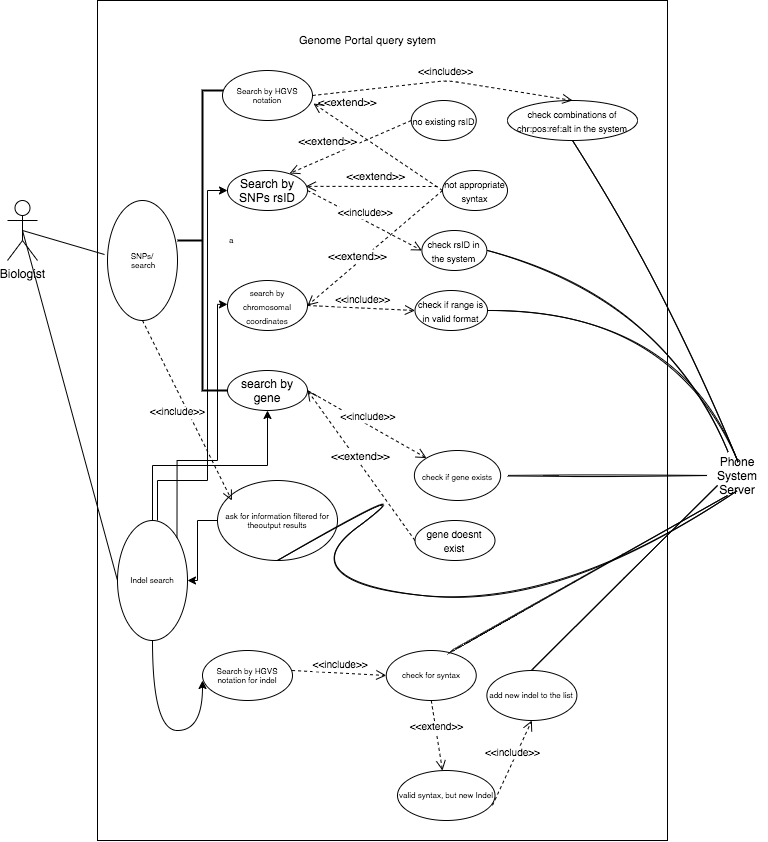

The diagram above was exported from draw.io. Its source (the exported page's mxGraphModel, read from the mxfile embedded in the PNG):
<mxGraphModel dx="1466" dy="1633" grid="1" gridSize="10" guides="1" tooltips="1" connect="1" arrows="1" fold="1" page="1" pageScale="1" pageWidth="850" pageHeight="1100" math="0" shadow="0">
  <root>
    <mxCell id="0" />
    <mxCell id="1" parent="0" />
    <mxCell id="cJ7G9P79xUsSzxUq9NGo-5" value="" style="rounded=0;whiteSpace=wrap;html=1;" parent="1" vertex="1">
      <mxGeometry x="150" y="-1090" width="570" height="840" as="geometry" />
    </mxCell>
    <mxCell id="3nuBFxr9cyL0pnOWT2aG-7" value="&lt;&lt;include&gt;&gt;" style="verticalAlign=bottom;endArrow=open;dashed=1;endSize=8;shadow=0;strokeWidth=1;fontSize=10;" parent="1" target="cJ7G9P79xUsSzxUq9NGo-16" edge="1">
      <mxGeometry x="0.0259" relative="1" as="geometry">
        <mxPoint x="340" y="-624.7100000000003" as="targetPoint" />
        <mxPoint x="360" y="-700" as="sourcePoint" />
        <mxPoint as="offset" />
      </mxGeometry>
    </mxCell>
    <mxCell id="cJ7G9P79xUsSzxUq9NGo-1" value="Biologist" style="shape=umlActor;verticalLabelPosition=bottom;verticalAlign=top;html=1;outlineConnect=0;" parent="1" vertex="1">
      <mxGeometry x="60" y="-890" width="30" height="60" as="geometry" />
    </mxCell>
    <mxCell id="cJ7G9P79xUsSzxUq9NGo-7" value="search by gene" style="ellipse;whiteSpace=wrap;html=1;" parent="1" vertex="1">
      <mxGeometry x="280" y="-720" width="80" height="40" as="geometry" />
    </mxCell>
    <mxCell id="cJ7G9P79xUsSzxUq9NGo-10" value="&lt;font style=&quot;font-size: 8px&quot;&gt;search by chromosomal coordinates&lt;/font&gt;" style="ellipse;whiteSpace=wrap;html=1;" parent="1" vertex="1">
      <mxGeometry x="280" y="-810" width="80" height="50" as="geometry" />
    </mxCell>
    <mxCell id="VqttAJsZYkzVrpTPWwN5-73" style="edgeStyle=none;curved=1;rounded=0;sketch=1;hachureGap=4;orthogonalLoop=1;jettySize=auto;html=1;entryX=0;entryY=0.5;entryDx=0;entryDy=0;fontFamily=Architects Daughter;fontSource=https%3A%2F%2Ffonts.googleapis.com%2Fcss%3Ffamily%3DArchitects%2BDaughter;fontSize=9;endArrow=none;endFill=0;startSize=14;endSize=14;sourcePerimeterSpacing=8;targetPerimeterSpacing=8;" parent="1" source="cJ7G9P79xUsSzxUq9NGo-16" target="VqttAJsZYkzVrpTPWwN5-23" edge="1">
      <mxGeometry relative="1" as="geometry" />
    </mxCell>
    <mxCell id="cJ7G9P79xUsSzxUq9NGo-16" value="&lt;span style=&quot;font-size: 8px&quot;&gt;check if gene exists&lt;/span&gt;" style="ellipse;whiteSpace=wrap;html=1;" parent="1" vertex="1">
      <mxGeometry x="466.88" y="-640" width="86.25" height="50" as="geometry" />
    </mxCell>
    <mxCell id="cJ7G9P79xUsSzxUq9NGo-17" value="&lt;font style=&quot;font-size: 10px&quot;&gt;gene doesnt exist&lt;/font&gt;" style="ellipse;whiteSpace=wrap;html=1;" parent="1" vertex="1">
      <mxGeometry x="467.5" y="-570" width="80" height="40" as="geometry" />
    </mxCell>
    <mxCell id="cJ7G9P79xUsSzxUq9NGo-18" value="&lt;&lt;extend&gt;&gt;" style="verticalAlign=bottom;endArrow=open;dashed=1;endSize=8;exitX=0;exitY=0.5;shadow=0;strokeWidth=1;exitDx=0;exitDy=0;entryX=1;entryY=0.5;entryDx=0;entryDy=0;" parent="1" source="cJ7G9P79xUsSzxUq9NGo-17" target="cJ7G9P79xUsSzxUq9NGo-7" edge="1">
      <mxGeometry relative="1" as="geometry">
        <mxPoint x="350" y="-614.7100000000003" as="targetPoint" />
        <mxPoint x="409.99999999999636" y="-629" as="sourcePoint" />
        <Array as="points" />
      </mxGeometry>
    </mxCell>
    <mxCell id="VqttAJsZYkzVrpTPWwN5-23" value="Phone System Server" style="text;html=1;strokeColor=none;fillColor=none;align=center;verticalAlign=middle;whiteSpace=wrap;rounded=0;" parent="1" vertex="1">
      <mxGeometry x="760" y="-630" width="60" height="30" as="geometry" />
    </mxCell>
    <mxCell id="VqttAJsZYkzVrpTPWwN5-27" value="Search by SNPs rsID" style="ellipse;whiteSpace=wrap;html=1;" parent="1" vertex="1">
      <mxGeometry x="280" y="-920" width="80" height="40" as="geometry" />
    </mxCell>
    <mxCell id="VqttAJsZYkzVrpTPWwN5-72" style="edgeStyle=none;curved=1;rounded=0;sketch=1;hachureGap=4;orthogonalLoop=1;jettySize=auto;html=1;fontFamily=Architects Daughter;fontSource=https%3A%2F%2Ffonts.googleapis.com%2Fcss%3Ffamily%3DArchitects%2BDaughter;fontSize=9;endArrow=none;endFill=0;startSize=14;endSize=14;sourcePerimeterSpacing=8;targetPerimeterSpacing=8;" parent="1" target="VqttAJsZYkzVrpTPWwN5-23" edge="1">
      <mxGeometry relative="1" as="geometry">
        <mxPoint x="540" y="-840" as="sourcePoint" />
        <Array as="points">
          <mxPoint x="720" y="-790" />
        </Array>
      </mxGeometry>
    </mxCell>
    <mxCell id="VqttAJsZYkzVrpTPWwN5-30" value="&lt;span style=&quot;font-size: 9px&quot;&gt;check rsID in the system&lt;/span&gt;" style="ellipse;whiteSpace=wrap;html=1;" parent="1" vertex="1">
      <mxGeometry x="474.38" y="-860" width="65" height="40" as="geometry" />
    </mxCell>
    <mxCell id="VqttAJsZYkzVrpTPWwN5-32" value="&lt;span style=&quot;font-size: 9px&quot;&gt;no existing rsID&lt;/span&gt;" style="ellipse;whiteSpace=wrap;html=1;" parent="1" vertex="1">
      <mxGeometry x="463.75" y="-990" width="65" height="40" as="geometry" />
    </mxCell>
    <mxCell id="VqttAJsZYkzVrpTPWwN5-34" value="&lt;&lt;include&gt;&gt;" style="verticalAlign=bottom;endArrow=open;dashed=1;endSize=8;exitX=1;exitY=0.5;shadow=0;strokeWidth=1;exitDx=0;exitDy=0;fontSize=10;entryX=0;entryY=0.5;entryDx=0;entryDy=0;" parent="1" target="VqttAJsZYkzVrpTPWwN5-30" edge="1" source="VqttAJsZYkzVrpTPWwN5-27">
      <mxGeometry x="0.0259" relative="1" as="geometry">
        <mxPoint x="409.99999999999994" y="-900" as="targetPoint" />
        <mxPoint x="331.9200000000032" y="-906.72" as="sourcePoint" />
        <mxPoint as="offset" />
      </mxGeometry>
    </mxCell>
    <mxCell id="VqttAJsZYkzVrpTPWwN5-37" value="&lt;&lt;extend&gt;&gt;" style="verticalAlign=bottom;endArrow=open;dashed=1;endSize=8;exitX=0;exitY=0.5;shadow=0;strokeWidth=1;exitDx=0;exitDy=0;entryX=0.775;entryY=0.075;entryDx=0;entryDy=0;entryPerimeter=0;" parent="1" source="VqttAJsZYkzVrpTPWwN5-32" edge="1" target="VqttAJsZYkzVrpTPWwN5-27">
      <mxGeometry x="-0.1797" y="-35" relative="1" as="geometry">
        <mxPoint x="330" y="-910" as="targetPoint" />
        <mxPoint x="402.99999999999636" y="-870" as="sourcePoint" />
        <Array as="points" />
        <mxPoint y="1" as="offset" />
      </mxGeometry>
    </mxCell>
    <mxCell id="VqttAJsZYkzVrpTPWwN5-84" value="&lt;font style=&quot;font-size: 11px&quot;&gt;Genome Portal query sytem&lt;/font&gt;" style="text;html=1;align=center;verticalAlign=middle;resizable=0;points=[];autosize=1;strokeColor=none;fillColor=none;fontSize=9;" parent="1" vertex="1">
      <mxGeometry x="345" y="-1060" width="150" height="20" as="geometry" />
    </mxCell>
    <mxCell id="HinJ9p0hiTkBhMWvZKjt-3" value="&lt;span style=&quot;font-size: 9px&quot;&gt;check if range is in valid format&lt;/span&gt;" style="ellipse;whiteSpace=wrap;html=1;" vertex="1" parent="1">
      <mxGeometry x="467.5" y="-800" width="72.5" height="40" as="geometry" />
    </mxCell>
    <mxCell id="HinJ9p0hiTkBhMWvZKjt-4" value="&lt;&lt;include&gt;&gt;" style="verticalAlign=bottom;endArrow=open;dashed=1;endSize=8;exitX=1;exitY=0.5;shadow=0;strokeWidth=1;exitDx=0;exitDy=0;fontSize=10;entryX=0;entryY=0.5;entryDx=0;entryDy=0;" edge="1" parent="1" source="cJ7G9P79xUsSzxUq9NGo-10" target="HinJ9p0hiTkBhMWvZKjt-3">
      <mxGeometry x="0.0259" relative="1" as="geometry">
        <mxPoint x="484.3800000000058" y="-830" as="targetPoint" />
        <mxPoint x="341.92000000000326" y="-896.72" as="sourcePoint" />
        <mxPoint as="offset" />
      </mxGeometry>
    </mxCell>
    <mxCell id="HinJ9p0hiTkBhMWvZKjt-5" style="edgeStyle=none;curved=1;rounded=0;sketch=1;hachureGap=4;orthogonalLoop=1;jettySize=auto;html=1;fontFamily=Architects Daughter;fontSource=https%3A%2F%2Ffonts.googleapis.com%2Fcss%3Ffamily%3DArchitects%2BDaughter;fontSize=9;endArrow=none;endFill=0;startSize=14;endSize=14;sourcePerimeterSpacing=8;targetPerimeterSpacing=8;exitX=1;exitY=0.5;exitDx=0;exitDy=0;" edge="1" parent="1" source="HinJ9p0hiTkBhMWvZKjt-3">
      <mxGeometry relative="1" as="geometry">
        <mxPoint x="550" y="-830" as="sourcePoint" />
        <Array as="points">
          <mxPoint x="730" y="-780" />
        </Array>
        <mxPoint x="790.8" y="-628" as="targetPoint" />
      </mxGeometry>
    </mxCell>
    <mxCell id="HinJ9p0hiTkBhMWvZKjt-7" value="&lt;span style=&quot;font-size: 9px&quot;&gt;not appropriate syntax&lt;/span&gt;" style="ellipse;whiteSpace=wrap;html=1;" vertex="1" parent="1">
      <mxGeometry x="495" y="-920" width="65" height="40" as="geometry" />
    </mxCell>
    <mxCell id="HinJ9p0hiTkBhMWvZKjt-8" value="&lt;&lt;extend&gt;&gt;" style="verticalAlign=bottom;endArrow=open;dashed=1;endSize=8;exitX=0;exitY=0.5;shadow=0;strokeWidth=1;exitDx=0;exitDy=0;entryX=1.011;entryY=0.66;entryDx=0;entryDy=0;entryPerimeter=0;" edge="1" parent="1" source="HinJ9p0hiTkBhMWvZKjt-7" target="HinJ9p0hiTkBhMWvZKjt-29">
      <mxGeometry x="0.5129" y="31" relative="1" as="geometry">
        <mxPoint x="330" y="-910" as="targetPoint" />
        <mxPoint x="473.75" y="-960" as="sourcePoint" />
        <Array as="points" />
        <mxPoint as="offset" />
      </mxGeometry>
    </mxCell>
    <mxCell id="HinJ9p0hiTkBhMWvZKjt-12" value="&lt;&lt;extend&gt;&gt;" style="verticalAlign=bottom;endArrow=open;dashed=1;endSize=8;exitX=0;exitY=0.5;shadow=0;strokeWidth=1;exitDx=0;exitDy=0;entryX=1;entryY=0.5;entryDx=0;entryDy=0;" edge="1" parent="1" source="HinJ9p0hiTkBhMWvZKjt-7" target="cJ7G9P79xUsSzxUq9NGo-10">
      <mxGeometry x="0.2698" y="2" relative="1" as="geometry">
        <mxPoint x="340" y="-900" as="targetPoint" />
        <mxPoint x="473.75" y="-910" as="sourcePoint" />
        <Array as="points" />
        <mxPoint as="offset" />
      </mxGeometry>
    </mxCell>
    <mxCell id="HinJ9p0hiTkBhMWvZKjt-13" value="SNPs/&lt;br&gt;&amp;nbsp;search" style="ellipse;whiteSpace=wrap;html=1;fontSize=8;" vertex="1" parent="1">
      <mxGeometry x="160" y="-890" width="70" height="120" as="geometry" />
    </mxCell>
    <mxCell id="HinJ9p0hiTkBhMWvZKjt-17" style="edgeStyle=none;curved=1;rounded=0;sketch=0;hachureGap=4;orthogonalLoop=1;jettySize=auto;html=1;entryX=-0.043;entryY=0.45;entryDx=0;entryDy=0;fontFamily=Architects Daughter;fontSource=https%3A%2F%2Ffonts.googleapis.com%2Fcss%3Ffamily%3DArchitects%2BDaughter;fontSize=9;endArrow=none;startSize=14;endSize=14;sourcePerimeterSpacing=8;targetPerimeterSpacing=8;endFill=0;exitX=0.5;exitY=0.5;exitDx=0;exitDy=0;exitPerimeter=0;entryPerimeter=0;" edge="1" parent="1" source="cJ7G9P79xUsSzxUq9NGo-1" target="HinJ9p0hiTkBhMWvZKjt-13">
      <mxGeometry relative="1" as="geometry">
        <mxPoint x="240" y="-820" as="sourcePoint" />
        <mxPoint x="300" y="-810" as="targetPoint" />
      </mxGeometry>
    </mxCell>
    <mxCell id="HinJ9p0hiTkBhMWvZKjt-18" value="a" style="strokeWidth=2;html=1;shape=mxgraph.flowchart.annotation_2;align=left;labelPosition=right;pointerEvents=1;fontSize=8;" vertex="1" parent="1">
      <mxGeometry x="230" y="-1000" width="50" height="300" as="geometry" />
    </mxCell>
    <mxCell id="HinJ9p0hiTkBhMWvZKjt-52" value="" style="edgeStyle=orthogonalEdgeStyle;rounded=0;orthogonalLoop=1;jettySize=auto;html=1;fontSize=8;" edge="1" parent="1" source="HinJ9p0hiTkBhMWvZKjt-19" target="HinJ9p0hiTkBhMWvZKjt-23">
      <mxGeometry relative="1" as="geometry" />
    </mxCell>
    <mxCell id="HinJ9p0hiTkBhMWvZKjt-19" value="ask for information filtered for theoutput results" style="ellipse;whiteSpace=wrap;html=1;fontSize=8;" vertex="1" parent="1">
      <mxGeometry x="270" y="-610" width="120" height="80" as="geometry" />
    </mxCell>
    <mxCell id="HinJ9p0hiTkBhMWvZKjt-20" value="&lt;&lt;include&gt;&gt;" style="verticalAlign=bottom;endArrow=open;dashed=1;endSize=8;shadow=0;strokeWidth=1;fontSize=10;entryX=0;entryY=0.5;entryDx=0;entryDy=0;exitX=0.5;exitY=1;exitDx=0;exitDy=0;" edge="1" parent="1" source="HinJ9p0hiTkBhMWvZKjt-13">
      <mxGeometry x="0.0462" y="-13" relative="1" as="geometry">
        <mxPoint x="284.3800000000058" y="-590" as="targetPoint" />
        <mxPoint x="170" y="-650" as="sourcePoint" />
        <mxPoint as="offset" />
      </mxGeometry>
    </mxCell>
    <mxCell id="HinJ9p0hiTkBhMWvZKjt-22" style="edgeStyle=none;curved=1;rounded=0;sketch=1;hachureGap=4;orthogonalLoop=1;jettySize=auto;html=1;fontFamily=Architects Daughter;fontSource=https%3A%2F%2Ffonts.googleapis.com%2Fcss%3Ffamily%3DArchitects%2BDaughter;fontSize=9;endArrow=none;endFill=0;startSize=14;endSize=14;sourcePerimeterSpacing=8;targetPerimeterSpacing=8;exitX=0.5;exitY=1;exitDx=0;exitDy=0;entryX=0.5;entryY=1;entryDx=0;entryDy=0;" edge="1" parent="1" source="HinJ9p0hiTkBhMWvZKjt-19" target="VqttAJsZYkzVrpTPWwN5-23">
      <mxGeometry relative="1" as="geometry">
        <mxPoint x="294.6" y="-620" as="sourcePoint" />
        <Array as="points">
          <mxPoint x="484.6" y="-620" />
          <mxPoint x="340" y="-510" />
          <mxPoint x="610" y="-480" />
        </Array>
        <mxPoint x="545.4" y="-468" as="targetPoint" />
      </mxGeometry>
    </mxCell>
    <mxCell id="HinJ9p0hiTkBhMWvZKjt-23" value="Indel search" style="ellipse;whiteSpace=wrap;html=1;fontSize=8;" vertex="1" parent="1">
      <mxGeometry x="170" y="-570" width="70" height="120" as="geometry" />
    </mxCell>
    <mxCell id="HinJ9p0hiTkBhMWvZKjt-24" style="edgeStyle=none;curved=1;rounded=0;sketch=0;hachureGap=4;orthogonalLoop=1;jettySize=auto;html=1;entryX=0;entryY=0.5;entryDx=0;entryDy=0;fontFamily=Architects Daughter;fontSource=https%3A%2F%2Ffonts.googleapis.com%2Fcss%3Ffamily%3DArchitects%2BDaughter;fontSize=9;endArrow=none;startSize=14;endSize=14;sourcePerimeterSpacing=8;targetPerimeterSpacing=8;endFill=0;exitX=0.5;exitY=0.5;exitDx=0;exitDy=0;exitPerimeter=0;" edge="1" parent="1" source="cJ7G9P79xUsSzxUq9NGo-1" target="HinJ9p0hiTkBhMWvZKjt-23">
      <mxGeometry relative="1" as="geometry">
        <mxPoint x="85" y="-850" as="sourcePoint" />
        <mxPoint x="166.99" y="-826" as="targetPoint" />
      </mxGeometry>
    </mxCell>
    <mxCell id="HinJ9p0hiTkBhMWvZKjt-29" value="Search by HGVS notation" style="ellipse;whiteSpace=wrap;html=1;fontSize=8;" vertex="1" parent="1">
      <mxGeometry x="275" y="-1020" width="90" height="50" as="geometry" />
    </mxCell>
    <mxCell id="HinJ9p0hiTkBhMWvZKjt-30" value="&lt;&lt;extend&gt;&gt;" style="verticalAlign=bottom;endArrow=open;dashed=1;endSize=8;shadow=0;strokeWidth=1;entryX=1;entryY=0;entryDx=0;entryDy=0;" edge="1" parent="1">
      <mxGeometry x="-0.0748" y="-1" relative="1" as="geometry">
        <mxPoint x="358.28427124746213" y="-904.1421356237311" as="targetPoint" />
        <mxPoint x="490" y="-904" as="sourcePoint" />
        <Array as="points" />
        <mxPoint as="offset" />
      </mxGeometry>
    </mxCell>
    <mxCell id="HinJ9p0hiTkBhMWvZKjt-32" style="edgeStyle=none;curved=1;rounded=0;sketch=1;hachureGap=4;orthogonalLoop=1;jettySize=auto;html=1;fontFamily=Architects Daughter;fontSource=https%3A%2F%2Ffonts.googleapis.com%2Fcss%3Ffamily%3DArchitects%2BDaughter;fontSize=9;endArrow=none;endFill=0;startSize=14;endSize=14;sourcePerimeterSpacing=8;targetPerimeterSpacing=8;exitX=0.5;exitY=1;exitDx=0;exitDy=0;" edge="1" parent="1" source="HinJ9p0hiTkBhMWvZKjt-34">
      <mxGeometry relative="1" as="geometry">
        <mxPoint x="550" y="-830" as="sourcePoint" />
        <Array as="points">
          <mxPoint x="730" y="-780" />
        </Array>
        <mxPoint x="790.8" y="-628" as="targetPoint" />
      </mxGeometry>
    </mxCell>
    <mxCell id="HinJ9p0hiTkBhMWvZKjt-34" value="&lt;span style=&quot;font-size: 9px&quot;&gt;check combinations of chr:pos:ref:alt in the system&lt;/span&gt;" style="ellipse;whiteSpace=wrap;html=1;" vertex="1" parent="1">
      <mxGeometry x="560" y="-990" width="130" height="40" as="geometry" />
    </mxCell>
    <mxCell id="HinJ9p0hiTkBhMWvZKjt-35" value="&lt;&lt;include&gt;&gt;" style="verticalAlign=bottom;endArrow=open;dashed=1;endSize=8;exitX=1;exitY=0.5;shadow=0;strokeWidth=1;exitDx=0;exitDy=0;fontSize=10;entryX=0.5;entryY=0;entryDx=0;entryDy=0;" edge="1" parent="1" source="HinJ9p0hiTkBhMWvZKjt-29" target="HinJ9p0hiTkBhMWvZKjt-34">
      <mxGeometry x="0.0259" relative="1" as="geometry">
        <mxPoint x="484.3800000000058" y="-830" as="targetPoint" />
        <mxPoint x="370" y="-890" as="sourcePoint" />
        <mxPoint as="offset" />
        <Array as="points">
          <mxPoint x="500" y="-1010" />
        </Array>
      </mxGeometry>
    </mxCell>
    <mxCell id="HinJ9p0hiTkBhMWvZKjt-48" value="" style="endArrow=classic;html=1;rounded=0;fontSize=8;edgeStyle=orthogonalEdgeStyle;exitX=0.5;exitY=0;exitDx=0;exitDy=0;" edge="1" parent="1" source="HinJ9p0hiTkBhMWvZKjt-23" target="cJ7G9P79xUsSzxUq9NGo-7">
      <mxGeometry width="50" height="50" relative="1" as="geometry">
        <mxPoint x="170" y="-590" as="sourcePoint" />
        <mxPoint x="220" y="-640" as="targetPoint" />
      </mxGeometry>
    </mxCell>
    <mxCell id="HinJ9p0hiTkBhMWvZKjt-49" value="" style="endArrow=classic;html=1;rounded=0;fontSize=8;edgeStyle=orthogonalEdgeStyle;entryX=1;entryY=0.713;entryDx=0;entryDy=0;entryPerimeter=0;exitX=1;exitY=0;exitDx=0;exitDy=0;" edge="1" parent="1" source="HinJ9p0hiTkBhMWvZKjt-23" target="HinJ9p0hiTkBhMWvZKjt-18">
      <mxGeometry width="50" height="50" relative="1" as="geometry">
        <mxPoint x="280" y="-620" as="sourcePoint" />
        <mxPoint x="500" y="-720" as="targetPoint" />
        <Array as="points">
          <mxPoint x="230" y="-630" />
          <mxPoint x="270" y="-630" />
          <mxPoint x="270" y="-786" />
        </Array>
      </mxGeometry>
    </mxCell>
    <mxCell id="HinJ9p0hiTkBhMWvZKjt-51" value="" style="endArrow=classic;html=1;rounded=0;fontSize=8;edgeStyle=orthogonalEdgeStyle;" edge="1" parent="1" target="VqttAJsZYkzVrpTPWwN5-27">
      <mxGeometry width="50" height="50" relative="1" as="geometry">
        <mxPoint x="210" y="-570" as="sourcePoint" />
        <mxPoint x="290" y="-776.1" as="targetPoint" />
        <Array as="points">
          <mxPoint x="260" y="-610" />
          <mxPoint x="260" y="-900" />
        </Array>
      </mxGeometry>
    </mxCell>
    <mxCell id="HinJ9p0hiTkBhMWvZKjt-53" value="Search by HGVS notation for indel" style="ellipse;whiteSpace=wrap;html=1;fontSize=8;" vertex="1" parent="1">
      <mxGeometry x="255" y="-440" width="90" height="50" as="geometry" />
    </mxCell>
    <mxCell id="HinJ9p0hiTkBhMWvZKjt-54" value="" style="curved=1;endArrow=classic;html=1;rounded=0;fontSize=8;edgeStyle=orthogonalEdgeStyle;exitX=0.5;exitY=1;exitDx=0;exitDy=0;" edge="1" parent="1" source="HinJ9p0hiTkBhMWvZKjt-23">
      <mxGeometry width="50" height="50" relative="1" as="geometry">
        <mxPoint x="205" y="-360" as="sourcePoint" />
        <mxPoint x="255" y="-410" as="targetPoint" />
        <Array as="points">
          <mxPoint x="205" y="-360" />
          <mxPoint x="255" y="-360" />
        </Array>
      </mxGeometry>
    </mxCell>
    <mxCell id="HinJ9p0hiTkBhMWvZKjt-55" value="check for syntax" style="ellipse;whiteSpace=wrap;html=1;fontSize=8;" vertex="1" parent="1">
      <mxGeometry x="438.75" y="-440" width="90" height="50" as="geometry" />
    </mxCell>
    <mxCell id="HinJ9p0hiTkBhMWvZKjt-56" value="&lt;&lt;include&gt;&gt;" style="verticalAlign=bottom;endArrow=open;dashed=1;endSize=8;shadow=0;strokeWidth=1;fontSize=10;entryX=0;entryY=0.5;entryDx=0;entryDy=0;" edge="1" parent="1" target="HinJ9p0hiTkBhMWvZKjt-55">
      <mxGeometry x="0.0259" relative="1" as="geometry">
        <mxPoint x="463.7460556044371" y="-352.4754018241523" as="targetPoint" />
        <mxPoint x="344.58" y="-420" as="sourcePoint" />
        <mxPoint as="offset" />
      </mxGeometry>
    </mxCell>
    <mxCell id="HinJ9p0hiTkBhMWvZKjt-57" value="valid syntax, but new Indel" style="ellipse;whiteSpace=wrap;html=1;fontSize=8;" vertex="1" parent="1">
      <mxGeometry x="450" y="-320" width="97.5" height="50" as="geometry" />
    </mxCell>
    <mxCell id="HinJ9p0hiTkBhMWvZKjt-59" value="&lt;&lt;extend&gt;&gt;" style="verticalAlign=bottom;endArrow=open;dashed=1;endSize=8;shadow=0;strokeWidth=1;fontSize=10;exitX=0.5;exitY=1;exitDx=0;exitDy=0;" edge="1" parent="1" source="HinJ9p0hiTkBhMWvZKjt-55" target="HinJ9p0hiTkBhMWvZKjt-57">
      <mxGeometry x="0.0259" relative="1" as="geometry">
        <mxPoint x="540" y="-364.9999999999999" as="targetPoint" />
        <mxPoint x="445.8299999999999" y="-369.9999999999999" as="sourcePoint" />
        <mxPoint as="offset" />
      </mxGeometry>
    </mxCell>
    <mxCell id="HinJ9p0hiTkBhMWvZKjt-61" value="&lt;&lt;include&gt;&gt;" style="verticalAlign=bottom;endArrow=open;dashed=1;endSize=8;shadow=0;strokeWidth=1;fontSize=10;entryX=0.5;entryY=1;entryDx=0;entryDy=0;exitX=0.974;exitY=0.697;exitDx=0;exitDy=0;exitPerimeter=0;" edge="1" parent="1" source="HinJ9p0hiTkBhMWvZKjt-57" target="HinJ9p0hiTkBhMWvZKjt-62">
      <mxGeometry x="0.0259" relative="1" as="geometry">
        <mxPoint x="641.67" y="-274.9999999999999" as="targetPoint" />
        <mxPoint x="547.4999999999999" y="-279.9999999999999" as="sourcePoint" />
        <mxPoint as="offset" />
      </mxGeometry>
    </mxCell>
    <mxCell id="HinJ9p0hiTkBhMWvZKjt-62" value="add new indel to the list" style="ellipse;whiteSpace=wrap;html=1;fontSize=8;" vertex="1" parent="1">
      <mxGeometry x="539.38" y="-420" width="90" height="50" as="geometry" />
    </mxCell>
    <mxCell id="HinJ9p0hiTkBhMWvZKjt-64" style="edgeStyle=none;curved=1;rounded=0;sketch=1;hachureGap=4;orthogonalLoop=1;jettySize=auto;html=1;entryX=0;entryY=0.5;entryDx=0;entryDy=0;fontFamily=Architects Daughter;fontSource=https%3A%2F%2Ffonts.googleapis.com%2Fcss%3Ffamily%3DArchitects%2BDaughter;fontSize=9;endArrow=none;endFill=0;startSize=14;endSize=14;sourcePerimeterSpacing=8;targetPerimeterSpacing=8;exitX=0.5;exitY=0;exitDx=0;exitDy=0;" edge="1" parent="1" source="HinJ9p0hiTkBhMWvZKjt-62">
      <mxGeometry relative="1" as="geometry">
        <mxPoint x="571.130000000001" y="-605.0000000000001" as="sourcePoint" />
        <mxPoint x="770" y="-605.0000000000001" as="targetPoint" />
      </mxGeometry>
    </mxCell>
    <mxCell id="HinJ9p0hiTkBhMWvZKjt-65" style="edgeStyle=none;curved=1;rounded=0;sketch=1;hachureGap=4;orthogonalLoop=1;jettySize=auto;html=1;entryX=0;entryY=0.5;entryDx=0;entryDy=0;fontFamily=Architects Daughter;fontSource=https%3A%2F%2Ffonts.googleapis.com%2Fcss%3Ffamily%3DArchitects%2BDaughter;fontSize=9;endArrow=none;endFill=0;startSize=14;endSize=14;sourcePerimeterSpacing=8;targetPerimeterSpacing=8;exitX=0.741;exitY=-0.003;exitDx=0;exitDy=0;exitPerimeter=0;" edge="1" parent="1" source="HinJ9p0hiTkBhMWvZKjt-55">
      <mxGeometry relative="1" as="geometry">
        <mxPoint x="581.130000000001" y="-595.0000000000001" as="sourcePoint" />
        <mxPoint x="780" y="-595.0000000000001" as="targetPoint" />
      </mxGeometry>
    </mxCell>
  </root>
</mxGraphModel>